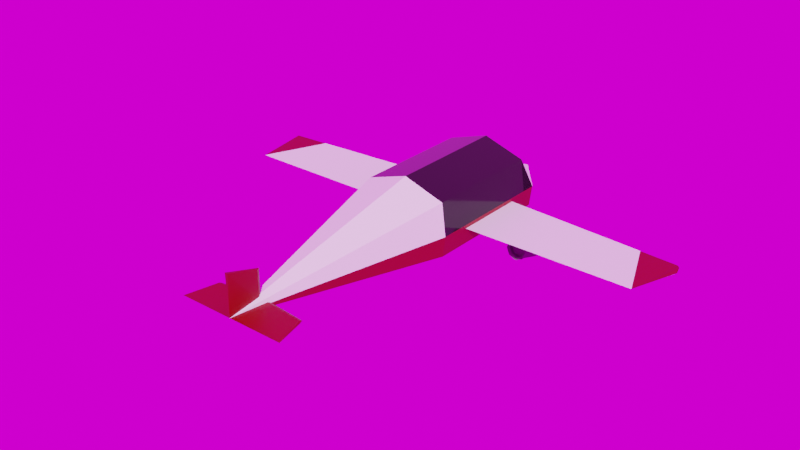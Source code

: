 # Source: PlaneV7Control.blend  (saved by Blender 3.2.14; exported with 4.5.12 LTS)
import bpy
from mathutils import Matrix  # noqa: F401  (used for matrix-valued properties, if any)

bpy.ops.wm.read_factory_settings(use_empty=True)
scene = bpy.context.scene
scene.name = 'Scene'

# ---- images (referenced by path relative to the original .blend; pixels are not part of the script)
import os
ASSET_DIR = os.environ.get("B2B_ASSET_DIR", "")  # directory of the original .blend (textures are referenced by path, not embedded)
HERE = os.path.dirname(os.path.abspath(__file__))  # packed textures are extracted next to this script under _unpacked/

def load_image(name, relpath, width, height, colorspace="sRGB"):
    """Load a texture the original file referenced (path relative to the .blend, or extracted next to this script)."""
    p = next((c for c in (os.path.join(HERE, relpath), os.path.join(ASSET_DIR, relpath)) if relpath and os.path.exists(c)), "")
    if p:
        img = bpy.data.images.load(p, check_existing=True)
        img.name = name
    else:  # same state as the original file: an image datablock whose file is absent (Cycles renders it pink)
        img = bpy.data.images.new(name, width, height)
        img.source = "FILE"
        img.filepath = "//" + (relpath or name)
    img.colorspace_settings.name = colorspace
    return img
img_skybackground_jpg = load_image('SkyBackground.jpg', 'SkyBackground.jpg', 1024, 1024, 'sRGB')

# ---- materials (node trees are filled in below, after node groups)
mat_body = bpy.data.materials.new('Body')
mat_body.use_transparent_shadow = False
mat_glass = bpy.data.materials.new('Glass')
mat_glass.use_transparent_shadow = False
mat_accent = bpy.data.materials.new('Accent')
mat_accent.use_transparent_shadow = False
mat_metal = bpy.data.materials.new('Metal')
mat_metal.use_transparent_shadow = False
mat_metal_001 = bpy.data.materials.new('Metal.001')
mat_metal_001.use_transparent_shadow = False
mat_glass_001 = bpy.data.materials.new('Glass.001')
mat_glass_001.use_transparent_shadow = False

# ---- material node trees
mat_body.use_nodes = True; mat_body.node_tree.nodes.clear()
_N = mat_body.node_tree.nodes; _L = mat_body.node_tree.links
n0 = _N.new('ShaderNodeBsdfPrincipled'); n0.name = 'Principled BSDF'; n0.location = (10, 300)
n0.distribution = 'GGX'
n0.subsurface_method = 'RANDOM_WALK_SKIN'
n0.inputs[0].default_value = (1.0, 1.0, 1.0, 1.0)
n0.inputs[3].default_value = 1.45
n0.inputs[27].default_value = (0.0, 0.0, 0.0, 1.0)
n0.inputs[28].default_value = 1.0
n1 = _N.new('ShaderNodeOutputMaterial'); n1.name = 'Material Output'; n1.location = (300, 300)
_L.new(n0.outputs[0], n1.inputs[0])
n1.is_active_output = True
mat_glass.use_nodes = True; mat_glass.node_tree.nodes.clear()
_N = mat_glass.node_tree.nodes; _L = mat_glass.node_tree.links
n0 = _N.new('ShaderNodeBsdfPrincipled'); n0.name = 'Principled BSDF'; n0.location = (10, 300)
n0.distribution = 'GGX'
n0.subsurface_method = 'RANDOM_WALK_SKIN'
n0.inputs[0].default_value = (0.02038, 0.02038, 0.02038, 1.0)
n0.inputs[1].default_value = 0.7244
n0.inputs[2].default_value = 0.1
n0.inputs[3].default_value = 1.45
n0.inputs[19].default_value = 0.1004
n0.inputs[24].default_value = 0.04567
n0.inputs[27].default_value = (0.0, 0.0, 0.0, 1.0)
n0.inputs[28].default_value = 1.0
n1 = _N.new('ShaderNodeOutputMaterial'); n1.name = 'Material Output'; n1.location = (300, 300)
_L.new(n0.outputs[0], n1.inputs[0])
n1.is_active_output = True
mat_accent.use_nodes = True; mat_accent.node_tree.nodes.clear()
_N = mat_accent.node_tree.nodes; _L = mat_accent.node_tree.links
n0 = _N.new('ShaderNodeBsdfPrincipled'); n0.name = 'Principled BSDF'; n0.location = (10, 300)
n0.distribution = 'GGX'
n0.subsurface_method = 'RANDOM_WALK_SKIN'
n0.inputs[0].default_value = (0.2668, 0.0, 0.0, 1.0)
n0.inputs[3].default_value = 1.45
n0.inputs[27].default_value = (0.0, 0.0, 0.0, 1.0)
n0.inputs[28].default_value = 1.0
n1 = _N.new('ShaderNodeOutputMaterial'); n1.name = 'Material Output'; n1.location = (300, 300)
_L.new(n0.outputs[0], n1.inputs[0])
n1.is_active_output = True
mat_metal.use_nodes = True; mat_metal.node_tree.nodes.clear()
_N = mat_metal.node_tree.nodes; _L = mat_metal.node_tree.links
n0 = _N.new('ShaderNodeBsdfPrincipled'); n0.name = 'Principled BSDF'; n0.location = (10, 300)
n0.distribution = 'GGX'
n0.subsurface_method = 'RANDOM_WALK_SKIN'
n0.inputs[0].default_value = (0.1734, 0.1734, 0.1734, 1.0)
n0.inputs[1].default_value = 0.4844
n0.inputs[2].default_value = 0.8516
n0.inputs[3].default_value = 1.45
n0.inputs[27].default_value = (0.0, 0.0, 0.0, 1.0)
n0.inputs[28].default_value = 1.0
n1 = _N.new('ShaderNodeOutputMaterial'); n1.name = 'Material Output'; n1.location = (300, 300)
_L.new(n0.outputs[0], n1.inputs[0])
n1.is_active_output = True
mat_metal_001.use_nodes = True; mat_metal_001.node_tree.nodes.clear()
_N = mat_metal_001.node_tree.nodes; _L = mat_metal_001.node_tree.links
n0 = _N.new('ShaderNodeBsdfPrincipled'); n0.name = 'Principled BSDF'; n0.location = (10, 300)
n0.distribution = 'GGX'
n0.subsurface_method = 'RANDOM_WALK_SKIN'
n0.inputs[0].default_value = (0.1734, 0.1734, 0.1734, 1.0)
n0.inputs[1].default_value = 0.4844
n0.inputs[2].default_value = 0.8516
n0.inputs[3].default_value = 1.45
n0.inputs[27].default_value = (0.0, 0.0, 0.0, 1.0)
n0.inputs[28].default_value = 1.0
n1 = _N.new('ShaderNodeOutputMaterial'); n1.name = 'Material Output'; n1.location = (300, 300)
_L.new(n0.outputs[0], n1.inputs[0])
n1.is_active_output = True
mat_glass_001.use_nodes = True; mat_glass_001.node_tree.nodes.clear()
_N = mat_glass_001.node_tree.nodes; _L = mat_glass_001.node_tree.links
n0 = _N.new('ShaderNodeBsdfPrincipled'); n0.name = 'Principled BSDF'; n0.location = (10, 300)
n0.distribution = 'GGX'
n0.subsurface_method = 'RANDOM_WALK_SKIN'
n0.inputs[0].default_value = (0.02038, 0.02038, 0.02038, 1.0)
n0.inputs[1].default_value = 0.7244
n0.inputs[2].default_value = 0.1
n0.inputs[3].default_value = 1.45
n0.inputs[19].default_value = 0.1004
n0.inputs[24].default_value = 0.04567
n0.inputs[27].default_value = (0.0, 0.0, 0.0, 1.0)
n0.inputs[28].default_value = 1.0
n1 = _N.new('ShaderNodeOutputMaterial'); n1.name = 'Material Output'; n1.location = (300, 300)
_L.new(n0.outputs[0], n1.inputs[0])
n1.is_active_output = True

# ---- world
world_world = bpy.data.worlds.new('World'); scene.world = world_world
world_world.use_nodes = True; world_world.node_tree.nodes.clear()
_N = world_world.node_tree.nodes; _L = world_world.node_tree.links
n0 = _N.new('ShaderNodeOutputWorld'); n0.name = 'World Output'; n0.location = (300, 300)
n1 = _N.new('ShaderNodeBackground'); n1.name = 'Background'; n1.location = (10, 300)
n2 = _N.new('ShaderNodeTexEnvironment'); n2.name = 'Environment Texture'; n2.location = (-280, 280)
n2.image = img_skybackground_jpg
_L.new(n1.outputs[0], n0.inputs[0])
_L.new(n2.outputs[0], n1.inputs[0])
n0.is_active_output = True
world_world.color = (0.05088, 0.05088, 0.05088)
world_world.use_sun_shadow = False
world_world.sun_shadow_jitter_overblur = 0.0

# ---- meshes
me_cone_001 = bpy.data.meshes.new('Cone.001')
me_cone_001.from_pydata([(-2.825e-08, 1.622, 0.7879), (1.361, 1.183, 0.7879), (1.5, 0.1225, 0.7879), (1.414, -0.5571, 0.7879), (-1.594e-07, -1.378, 0.7879), (-1.414, -0.5571, 0.7879), (-1.5, 0.1225, 0.7879), (-1.361, 1.183, 0.7879), (-2.825e-08, 0.1225, 7.788), (-2.825e-08, 0.6225, -3.712), (1.5, 0.1225, -3.712), (1.414, -0.5571, -3.712), (-1.594e-07, -1.378, -3.712), (-1.414, -0.5571, -3.712), (-1.5, 0.1225, -3.712), (-5.806e-08, -0.2525, -5.712), (-7.008, -0.002542, -0.222), (-7.362, -0.2501, -2.202), (-7.362, -0.004992, -2.202), (7.008, -0.002542, -0.222), (7.362, -0.2501, -2.202), (7.362, -0.004992, -2.202), (-2.825e-08, -0.2501, -2.715), (-2.825e-08, -0.004992, -2.715), (-2.825e-08, 0.1225, -2.815), (-3.943e-08, 0.1225, 7.788), (-0.05, 0.1225, 6.788), (-1.708e-08, 0.1225, 7.788), (0.05, 0.1225, 6.788), (-2.825e-08, 0.1225, 6.689), (-1.79, 0.1725, 7.788), (-1.79, 0.1725, 7.788), (1.79, 0.1725, 7.788), (1.79, 0.1725, 7.788), (-1.5, 0.1225, 6.688), (1.5, 0.1225, 6.688), (-1.227, -0.2501, -2.63), (-6.135, -0.2501, -2.288), (1.227, -0.004992, -2.63), (6.135, -0.004992, -2.288), (-4.672, -9.109e-05, -0.222), (-2.336, -9.109e-05, -0.222), (3.659e-07, -9.109e-05, -0.222), (2.336, -9.109e-05, -0.222), (4.672, -9.109e-05, -0.222), (4.672, -0.004992, -0.222), (2.336, -0.004992, -0.222), (-1.109e-07, -0.004992, -0.222), (-2.336, -0.004992, -0.222), (-4.672, -0.004992, -0.222), (1.227, -0.1275, -2.73), (6.135, -0.1275, -2.388), (6.135, -0.2501, -2.288), (1.227, -0.2501, -2.63), (-6.135, -0.004992, -2.288), (-1.227, -0.004992, -2.63), (-6.135, -0.1275, -2.388), (-1.227, -0.1275, -2.73), (-2.825e-08, 0.6361, -3.712), (1.5, 0.1361, -3.712), (-1.5, 0.1361, -3.712), (-5.806e-08, -0.2389, -5.712)], [], [(0, 8, 1), (1, 8, 2), (3, 8, 4), (4, 8, 5), (6, 8, 7), (7, 8, 0), (5, 13, 12, 4), (9, 15, 10), (11, 12, 15), (12, 13, 15), (40, 49, 16), (17, 37, 36, 22, 53, 52, 20, 19, 44, 43, 42, 41, 40, 16), (21, 39, 38, 23, 55, 54, 18, 16, 49, 48, 47, 46, 45, 19), (36, 57, 24, 22), (57, 55, 23, 24), (26, 29, 28, 27, 25), (32, 33, 31, 30), (32, 35, 33), (30, 31, 34), (54, 55, 57, 56), (56, 57, 36, 37), (22, 24, 50, 53), (50, 51, 52, 53), (19, 45, 44), (44, 45, 46, 43), (43, 46, 47, 42), (42, 47, 48, 41), (41, 48, 49, 40), (24, 23, 38, 50), (38, 39, 51, 50), (4, 12, 11, 3), (14, 15, 9), (58, 59, 61), (60, 58, 61), (14, 9, 58, 60), (10, 15, 61, 59), (15, 14, 60, 61), (9, 10, 59, 58)])
_uv = me_cone_001.uv_layers.new(name='UVMap')
_uv.uv.foreach_set('vector', [0.25, 0.49, 0.25, 0.25, 0.4197, 0.4197, 0.4197, 0.4197, 0.25, 0.25, 0.49, 0.25, 0.4197, 0.08029, 0.25, 0.25, 0.25, 0.01, 0.25, 0.01, 0.25, 0.25, 0.08029, 0.08029, 0.01, 0.25, 0.25, 0.25, 0.08029, 0.4197, 0.08029, 0.4197, 0.25, 0.25, 0.25, 0.49, 0.08029, 0.08029, 0.08029, 0.08029, 0.25, 0.01, 0.25, 0.01, 0.25, 0.49, 0.25, 0.49, 0.49, 0.25, 0.4197, 0.08029, 0.25, 0.01, 0.4197, 0.08029, 0.25, 0.01, 0.08029, 0.08029, 0.25, 0.01, 0.375, 0.9583, 0.625, 0.9583, 0.375, 1.0, 0.125, 0.5, 0.1458, 0.5, 0.2292, 0.5, 0.25, 0.5, 0.2708, 0.5, 0.3542, 0.5, 0.375, 0.5, 0.375, 0.75, 0.3333, 0.75, 0.2917, 0.75, 0.25, 0.75, 0.2083, 0.75, 0.1667, 0.75, 0.125, 0.75, 0.625, 0.5, 0.6458, 0.5, 0.7292, 0.5, 0.75, 0.5, 0.7708, 0.5, 0.8542, 0.5, 0.875, 0.5, 0.875, 0.75, 0.8333, 0.75, 0.7917, 0.75, 0.75, 0.75, 0.7083, 0.75, 0.6667, 0.75, 0.625, 0.75, 0.375, 0.3542, 0.5, 0.3542, 0.5, 0.375, 0.375, 0.375, 0.5, 0.3542, 0.625, 0.3542, 0.625, 0.375, 0.5, 0.375, 0.125, 0.5, 0.25, 0.5, 0.375, 0.5, 0.375, 0.75, 0.125, 0.75, 0.375, 0.75, 0.625, 0.75, 0.625, 1.0, 0.375, 1.0, 0.375, 0.75, 0.5, 0.5, 0.625, 0.75, 0.375, 0.0, 0.625, 0.0, 0.5, 0.25, 0.625, 0.2708, 0.625, 0.3542, 0.5, 0.3542, 0.5, 0.2708, 0.5, 0.2708, 0.5, 0.3542, 0.375, 0.3542, 0.375, 0.2708, 0.375, 0.375, 0.5, 0.375, 0.5, 0.3958, 0.375, 0.3958, 0.5, 0.3958, 0.5, 0.4792, 0.375, 0.4792, 0.375, 0.3958, 0.625, 0.75, 0.625, 0.7917, 0.375, 0.7917, 0.375, 0.7917, 0.625, 0.7917, 0.625, 0.8333, 0.375, 0.8333, 0.375, 0.8333, 0.625, 0.8333, 0.625, 0.875, 0.375, 0.875, 0.375, 0.875, 0.625, 0.875, 0.625, 0.9167, 0.375, 0.9167, 0.375, 0.9167, 0.625, 0.9167, 0.625, 0.9583, 0.375, 0.9583, 0.5, 0.375, 0.625, 0.375, 0.625, 0.3958, 0.5, 0.3958, 0.625, 0.3958, 0.625, 0.4792, 0.5, 0.4792, 0.5, 0.3958, 0.25, 0.01, 0.25, 0.01, 0.4197, 0.08029, 0.4197, 0.08029, 0.01, 0.25, 0.01, 0.25, 0.25, 0.49, 0.25, 0.49, 0.49, 0.25, 0.25, 0.49, 0.01, 0.25, 0.25, 0.49, 0.01, 0.25, 0.01, 0.25, 0.25, 0.49, 0.25, 0.49, 0.01, 0.25, 0.49, 0.25, 0.25, 0.49, 0.25, 0.49, 0.49, 0.25, 0.01, 0.25, 0.01, 0.25, 0.01, 0.25, 0.01, 0.25, 0.25, 0.49, 0.49, 0.25, 0.49, 0.25, 0.25, 0.49])
me_cone_001.materials.append(mat_body)
me_cone_001.use_mirror_x = True
me_cone_001.update()
me_cone_002 = bpy.data.meshes.new('Cone.002')
me_cone_002.from_pydata([(-0.000384, 1.456, 0.9205), (1.36, 1.017, 0.9205), (1.5, -0.04384, 0.9205), (-1.5, -0.04384, 0.9205), (-1.361, 1.017, 0.9205), (-0.000384, 1.456, -3.079), (1.36, 1.017, -3.079), (1.5, -0.04384, -3.079), (-1.5, -0.04384, -3.079), (-1.361, 1.017, -3.079), (-0.000384, 0.4562, -3.579), (1.36, 0.01682, -3.579), (1.5, -0.04384, -3.579), (-1.5, -0.04384, -3.579), (-1.361, 0.01682, -3.579)], [], [(6, 7, 12, 11), (1, 2, 7, 6), (4, 0, 5, 9), (3, 4, 9, 8), (0, 1, 6, 5), (8, 9, 14, 13), (5, 6, 11, 10), (9, 5, 10, 14), (11, 6, 12), (12, 6, 7), (14, 9, 13), (8, 13, 9)])
_uv = me_cone_002.uv_layers.new(name='UVMap')
_uv.uv.foreach_set('vector', [0.4197, 0.4197, 0.49, 0.25, 0.49, 0.25, 0.4197, 0.4197, 0.4197, 0.4197, 0.49, 0.25, 0.49, 0.25, 0.4197, 0.4197, 0.08029, 0.4197, 0.25, 0.49, 0.25, 0.49, 0.08029, 0.4197, 0.01, 0.25, 0.08029, 0.4197, 0.08029, 0.4197, 0.01, 0.25, 0.25, 0.49, 0.4197, 0.4197, 0.4197, 0.4197, 0.25, 0.49, 0.01, 0.25, 0.08029, 0.4197, 0.08029, 0.4197, 0.01, 0.25, 0.25, 0.49, 0.4197, 0.4197, 0.4197, 0.4197, 0.25, 0.49, 0.08029, 0.4197, 0.25, 0.49, 0.25, 0.49, 0.08029, 0.4197, 0.4197, 0.4197, 0.4197, 0.4197, 0.49, 0.25, 0.0, 0.0, 0.0, 0.0, 0.0, 0.0, 0.08029, 0.4197, 0.08029, 0.4197, 0.01, 0.25, 0.0, 0.0, 0.0, 0.0, 0.0, 0.0])
me_cone_002.materials.append(mat_glass)
me_cone_002.use_mirror_x = True
me_cone_002.update()
me_cone_003 = bpy.data.meshes.new('Cone.003')
me_cone_003.from_pydata([(1.5, -0.04384, 0.9205), (1.414, -0.7235, 0.9205), (-1.415, -0.7235, 0.9205), (-1.5, -0.04384, 0.9205), (-0.000384, -0.04384, 7.921), (1.5, -0.04384, -3.579), (1.414, -0.7235, -3.579), (-1.415, -0.7235, -3.579), (-1.5, -0.04384, -3.579), (-0.000384, -0.4188, -5.579), (-7.009, -0.1688, -0.08936), (-7.362, -0.4164, -2.07), (-7.362, -0.1713, -2.07), (7.008, -0.1688, -0.08936), (7.362, -0.4164, -2.07), (7.362, -0.1713, -2.07), (-7.362, -0.2938, -2.17), (7.362, -0.2938, -2.17), (-0.000384, -0.04384, 7.921), (-0.05038, 1.275, 7.921), (-0.05038, -0.04384, 6.921), (-0.05038, 0.9562, 6.921), (-0.000384, -0.04384, 7.921), (0.04962, 1.275, 7.921), (0.04962, -0.04384, 6.921), (0.04962, 0.9562, 6.921), (-0.000384, -0.04384, 6.822), (-0.000384, 0.9562, 6.822), (-1.79, -0.04384, 7.921), (-1.5, 0.006156, 6.921), (-1.5, -0.09384, 6.921), (1.789, -0.04384, 7.921), (1.5, 0.006156, 6.921), (1.5, -0.09384, 6.921), (-1.5, -0.04384, 6.821), (1.5, -0.04384, 6.821), (-0.000384, 0.006156, 6.784), (-0.000384, -0.09384, 6.784), (-0.000384, -0.04384, 6.684), (-6.135, -0.4164, -2.155), (6.135, -0.1713, -2.155), (6.135, -0.2938, -2.255), (6.135, -0.4164, -2.155), (-6.135, -0.1713, -2.155), (-6.135, -0.2938, -2.255), (0.04962, -0.04384, 6.921), (0.04962, 0.9562, 6.921), (-0.000384, -0.04384, 6.822), (-0.000384, 0.9562, 6.822)], [], [(0, 4, 1), (2, 4, 3), (1, 6, 5, 0), (7, 8, 9), (5, 6, 9), (11, 10, 16), (41, 40, 15, 17), (17, 15, 13), (14, 17, 13), (43, 10, 12), (42, 41, 17, 14), (10, 12, 16), (11, 10, 39), (18, 19, 21, 20), (24, 25, 23, 22), (22, 23, 19, 18), (25, 27, 21, 19, 23), (20, 21, 27, 26), (29, 28, 34), (38, 37, 33, 35), (35, 33, 31), (29, 36, 32, 31, 28), (33, 37, 30, 28, 31), (32, 35, 31), (36, 38, 35, 32), (28, 30, 34), (29, 34, 38, 36), (34, 30, 37, 38), (16, 12, 43, 44), (11, 16, 44, 39), (15, 13, 40), (14, 13, 42), (3, 8, 7, 2), (47, 48, 46, 45)])
me_cone_003.polygons.foreach_set('material_index', [0, 0, 0, 0, 0, 0, 0, 0, 0, 0, 0, 0, 0, 0, 0, 0, 0, 0, 0, 0, 0, 0, 0, 0, 0, 0, 0, 0, 0, 0, 0, 0, 0, 1])
_uv = me_cone_003.uv_layers.new(name='UVMap')
_uv.uv.foreach_set('vector', [0.49, 0.25, 0.25, 0.25, 0.4197, 0.08029, 0.08029, 0.08029, 0.25, 0.25, 0.01, 0.25, 0.4197, 0.08029, 0.4197, 0.08029, 0.49, 0.25, 0.49, 0.25, 0.08029, 0.08029, 0.01, 0.25, 0.08029, 0.08029, 0.49, 0.25, 0.4197, 0.08029, 0.49, 0.25, 0.375, 0.25, 0.375, 0.0, 0.5, 0.25, 0.5, 0.4792, 0.625, 0.4792, 0.625, 0.5, 0.5, 0.5, 0.5, 0.5, 0.625, 0.5, 0.625, 0.75, 0.375, 0.5, 0.5, 0.5, 0.375, 0.75, 0.0, 0.0, 0.0, 0.0, 0.0, 0.0, 0.375, 0.4792, 0.5, 0.4792, 0.5, 0.5, 0.375, 0.5, 0.625, 0.0, 0.625, 0.25, 0.5, 0.25, 0.375, 0.25, 0.375, 0.0, 0.375, 0.2708, 0.375, 0.0, 0.625, 0.0, 0.625, 0.25, 0.375, 0.25, 0.375, 0.5, 0.625, 0.5, 0.625, 0.75, 0.375, 0.75, 0.375, 0.75, 0.625, 0.75, 0.625, 1.0, 0.375, 1.0, 0.625, 0.5, 0.75, 0.5, 0.875, 0.5, 0.875, 0.75, 0.625, 0.75, 0.375, 0.25, 0.625, 0.25, 0.625, 0.375, 0.375, 0.375, 0.375, 0.25, 0.375, 0.0, 0.5, 0.25, 0.5, 0.375, 0.625, 0.375, 0.625, 0.5, 0.5, 0.5, 0.5, 0.5, 0.625, 0.5, 0.625, 0.75, 0.125, 0.5, 0.25, 0.5, 0.375, 0.5, 0.375, 0.75, 0.125, 0.75, 0.625, 0.5, 0.75, 0.5, 0.875, 0.5, 0.875, 0.75, 0.625, 0.75, 0.375, 0.5, 0.5, 0.5, 0.375, 0.75, 0.375, 0.375, 0.5, 0.375, 0.5, 0.5, 0.375, 0.5, 0.625, 0.0, 0.625, 0.25, 0.5, 0.25, 0.375, 0.25, 0.5, 0.25, 0.5, 0.375, 0.375, 0.375, 0.5, 0.25, 0.625, 0.25, 0.625, 0.375, 0.5, 0.375, 0.5, 0.25, 0.625, 0.25, 0.625, 0.2708, 0.5, 0.2708, 0.375, 0.25, 0.5, 0.25, 0.5, 0.2708, 0.375, 0.2708, 0.625, 0.5, 0.625, 0.75, 0.625, 0.4792, 0.375, 0.5, 0.375, 0.75, 0.375, 0.4792, 0.01, 0.25, 0.01, 0.25, 0.08029, 0.08029, 0.08029, 0.08029, 0.375, 0.375, 0.625, 0.375, 0.625, 0.5, 0.375, 0.5])
me_cone_003.materials.append(mat_accent)
me_cone_003.materials.append(mat_accent)
me_cone_003.use_mirror_x = True
me_cone_003.update()
me_torus = bpy.data.meshes.new('Torus')
me_torus.from_pydata([(0.6, 0.0, 0.0), (0.5, 0.0, 0.1), (0.4, 0.0, 1.225e-17), (0.5, 0.0, -0.1), (0.4243, 0.4243, 0.0), (0.3536, 0.3536, 0.1), (0.2828, 0.2828, 1.225e-17), (0.3536, 0.3536, -0.1), (4.53e-08, 0.6, 0.0), (3.775e-08, 0.5, 0.1), (3.02e-08, 0.4, 1.225e-17), (3.775e-08, 0.5, -0.1), (-0.4243, 0.4243, 0.0), (-0.3536, 0.3536, 0.1), (-0.2828, 0.2828, 1.225e-17), (-0.3536, 0.3536, -0.1), (-0.6, 5.245e-08, 0.0), (-0.5, 4.371e-08, 0.1), (-0.4, 3.497e-08, 1.225e-17), (-0.5, 4.371e-08, -0.1), (-0.4243, -0.4243, 0.0), (-0.3536, -0.3536, 0.1), (-0.2828, -0.2828, 1.225e-17), (-0.3536, -0.3536, -0.1), (4.53e-08, -0.6, 0.0), (3.775e-08, -0.5, 0.1), (3.02e-08, -0.4, 1.225e-17), (3.775e-08, -0.5, -0.1), (0.4243, -0.4243, 0.0), (0.3536, -0.3536, 0.1), (0.2828, -0.2828, 1.225e-17), (0.3536, -0.3536, -0.1), (0.468, 1.037e-07, 0.7265), (0.3744, 1.037e-07, 0.6329), (0.3309, 0.3309, 0.7265), (0.2647, 0.2647, 0.6329), (2.006e-08, 0.468, 0.7265), (1.3e-08, 0.3744, 0.6329), (-0.3309, 0.3309, 0.7265), (-0.2647, 0.2647, 0.6329), (-0.468, 1.446e-07, 0.7265), (-0.3744, 1.364e-07, 0.6329), (-0.3309, -0.3309, 0.7265), (-0.2647, -0.2647, 0.6329), (2.006e-08, -0.468, 0.7265), (1.3e-08, -0.3744, 0.6329), (0.3309, -0.3309, 0.7265), (0.2647, -0.2647, 0.6329), (0.3329, 1.441e-07, 1.193), (0.2663, 1.441e-07, 1.126), (0.2354, 0.2354, 1.193), (0.1883, 0.1883, 1.126), (3.675e-08, 0.3329, 1.193), (3.173e-08, 0.2663, 1.126), (-0.2354, 0.2354, 1.193), (-0.1883, 0.1883, 1.126), (-0.3329, 1.732e-07, 1.193), (-0.2663, 1.674e-07, 1.126), (-0.2354, -0.2354, 1.193), (-0.1883, -0.1883, 1.126), (3.675e-08, -0.3329, 1.193), (3.173e-08, -0.2663, 1.126), (0.2354, -0.2354, 1.193), (0.1883, -0.1883, 1.126), (0.3329, 1.441e-07, 1.295), (0.2663, 1.441e-07, 1.229), (0.2354, 0.2354, 1.295), (0.1883, 0.1883, 1.229), (4.799e-08, 0.3329, 1.295), (4.297e-08, 0.2663, 1.229), (-0.2354, 0.2354, 1.295), (-0.1883, 0.1883, 1.229), (-0.3329, 1.732e-07, 1.295), (-0.2663, 1.674e-07, 1.229), (-0.2354, -0.2354, 1.295), (-0.1883, -0.1883, 1.229), (4.799e-08, -0.3329, 1.295), (4.297e-08, -0.2663, 1.229), (0.2354, -0.2354, 1.295), (0.1883, -0.1883, 1.229), (0.0, -0.1, 0.004501), (0.07071, -0.07071, 0.004501), (0.1, 8.82e-09, 0.004501), (0.07071, 0.07071, 0.004501), (-8.742e-09, 0.1, 0.004501), (-0.07071, 0.07071, 0.004501), (-0.1, 3.256e-09, 0.004501), (-0.07071, -0.07071, 0.004501), (0.0, -3.068e-08, -0.1655), (0.4, 2.96e-08, 1.225e-17), (0.2828, 0.2828, 1.225e-17), (3.02e-08, 0.4, 1.225e-17), (-0.2828, 0.2828, 1.225e-17), (-0.4, 6.457e-08, 1.225e-17), (-0.2828, -0.2828, 1.225e-17), (3.02e-08, -0.4, 1.225e-17), (0.2828, -0.2828, 1.225e-17)], [], [(0, 4, 5, 1), (1, 5, 34, 32), (2, 6, 7, 3), (3, 7, 4, 0), (4, 8, 9, 5), (29, 1, 32, 46), (6, 10, 11, 7), (7, 11, 8, 4), (8, 12, 13, 9), (18, 14, 39, 41), (10, 14, 15, 11), (11, 15, 12, 8), (12, 16, 17, 13), (14, 10, 37, 39), (14, 18, 19, 15), (15, 19, 16, 12), (16, 20, 21, 17), (13, 17, 40, 38), (18, 22, 23, 19), (19, 23, 20, 16), (20, 24, 25, 21), (30, 26, 45, 47), (22, 26, 27, 23), (23, 27, 24, 20), (24, 28, 29, 25), (10, 6, 35, 37), (26, 30, 31, 27), (27, 31, 28, 24), (28, 0, 1, 29), (9, 13, 38, 36), (30, 2, 3, 31), (31, 3, 0, 28), (35, 33, 49, 51), (39, 37, 53, 55), (42, 44, 60, 58), (36, 38, 54, 52), (43, 41, 57, 59), (32, 34, 50, 48), (47, 45, 61, 63), (40, 42, 58, 56), (2, 30, 47, 33), (21, 25, 44, 42), (17, 21, 42, 40), (5, 9, 36, 34), (6, 2, 33, 35), (22, 18, 41, 43), (25, 29, 46, 44), (26, 22, 43, 45), (59, 57, 73, 75), (48, 50, 66, 64), (63, 61, 77, 79), (56, 58, 74, 72), (53, 51, 67, 69), (57, 55, 71, 73), (60, 62, 78, 76), (54, 56, 72, 70), (46, 32, 48, 62), (45, 43, 59, 61), (33, 47, 63, 49), (34, 36, 52, 50), (38, 40, 56, 54), (44, 46, 62, 60), (41, 39, 55, 57), (37, 35, 51, 53), (64, 66, 67, 65), (66, 68, 69, 67), (68, 70, 71, 69), (70, 72, 73, 71), (72, 74, 75, 73), (74, 76, 77, 75), (76, 78, 79, 77), (78, 64, 65, 79), (52, 54, 70, 68), (58, 60, 76, 74), (55, 53, 69, 71), (51, 49, 65, 67), (62, 48, 64, 78), (61, 59, 75, 77), (49, 63, 79, 65), (50, 52, 68, 66), (80, 88, 81), (81, 88, 82), (82, 88, 83), (83, 88, 84), (84, 88, 85), (63, 49, 51, 53, 55, 57, 59, 61), (85, 88, 86), (80, 81, 82, 83, 84, 85, 86, 87), (86, 88, 87), (87, 88, 80), (96, 89, 90, 91, 92, 93, 94, 95)])
me_torus.polygons.foreach_set('material_index', [0, 0, 0, 0, 0, 0, 0, 0, 0, 0, 0, 0, 0, 0, 0, 0, 0, 0, 0, 0, 0, 0, 0, 0, 0, 0, 0, 0, 0, 0, 0, 0, 0, 0, 0, 0, 0, 0, 0, 0, 0, 0, 0, 0, 0, 0, 0, 0, 0, 0, 0, 0, 0, 0, 0, 0, 0, 0, 0, 0, 0, 0, 0, 0, 0, 0, 0, 0, 0, 0, 0, 0, 0, 0, 0, 0, 0, 0, 0, 0, 0, 0, 0, 0, 0, 0, 0, 0, 0, 0, 1])
_uv = me_torus.uv_layers.new(name='UVMap')
_uv.uv.foreach_set('vector', [0.5, 0.5, 0.625, 0.5, 0.625, 0.75, 0.5, 0.75, 0.5, 0.75, 0.625, 0.75, 0.625, 0.75, 0.5, 0.75, 0.5, 0.0, 0.625, 0.0, 0.625, 0.25, 0.5, 0.25, 0.5, 0.25, 0.625, 0.25, 0.625, 0.5, 0.5, 0.5, 0.625, 0.5, 0.75, 0.5, 0.75, 0.75, 0.625, 0.75, 0.375, 0.75, 0.5, 0.75, 0.5, 0.75, 0.375, 0.75, 0.625, 0.0, 0.75, 0.0, 0.75, 0.25, 0.625, 0.25, 0.625, 0.25, 0.75, 0.25, 0.75, 0.5, 0.625, 0.5, 0.75, 0.5, 0.875, 0.5, 0.875, 0.75, 0.75, 0.75, 1.0, 0.0, 0.875, 0.0, 0.875, 0.0, 1.0, 0.0, 0.75, 0.0, 0.875, 0.0, 0.875, 0.25, 0.75, 0.25, 0.75, 0.25, 0.875, 0.25, 0.875, 0.5, 0.75, 0.5, 0.875, 0.5, 1.0, 0.5, 1.0, 0.75, 0.875, 0.75, 0.875, 0.0, 0.75, 0.0, 0.75, 0.0, 0.875, 0.0, 0.875, 0.0, 1.0, 0.0, 1.0, 0.25, 0.875, 0.25, 0.875, 0.25, 1.0, 0.25, 1.0, 0.5, 0.875, 0.5, 0.0, 0.5, 0.125, 0.5, 0.125, 0.75, 0.0, 0.75, 0.875, 0.75, 1.0, 0.75, 1.0, 0.75, 0.875, 0.75, 0.0, 0.0, 0.125, 0.0, 0.125, 0.25, 0.0, 0.25, 0.0, 0.25, 0.125, 0.25, 0.125, 0.5, 0.0, 0.5, 0.125, 0.5, 0.25, 0.5, 0.25, 0.75, 0.125, 0.75, 0.375, 0.0, 0.25, 0.0, 0.25, 0.0, 0.375, 0.0, 0.125, 0.0, 0.25, 0.0, 0.25, 0.25, 0.125, 0.25, 0.125, 0.25, 0.25, 0.25, 0.25, 0.5, 0.125, 0.5, 0.25, 0.5, 0.375, 0.5, 0.375, 0.75, 0.25, 0.75, 0.75, 0.0, 0.625, 0.0, 0.625, 0.0, 0.75, 0.0, 0.25, 0.0, 0.375, 0.0, 0.375, 0.25, 0.25, 0.25, 0.25, 0.25, 0.375, 0.25, 0.375, 0.5, 0.25, 0.5, 0.375, 0.5, 0.5, 0.5, 0.5, 0.75, 0.375, 0.75, 0.75, 0.75, 0.875, 0.75, 0.875, 0.75, 0.75, 0.75, 0.375, 0.0, 0.5, 0.0, 0.5, 0.25, 0.375, 0.25, 0.375, 0.25, 0.5, 0.25, 0.5, 0.5, 0.375, 0.5, 0.625, 0.0, 0.5, 0.0, 0.5, 0.0, 0.625, 0.0, 0.875, 0.0, 0.75, 0.0, 0.75, 0.0, 0.875, 0.0, 0.125, 0.75, 0.25, 0.75, 0.25, 0.75, 0.125, 0.75, 0.75, 0.75, 0.875, 0.75, 0.875, 0.75, 0.75, 0.75, 0.125, 0.0, 0.0, 0.0, 0.0, 0.0, 0.125, 0.0, 0.5, 0.75, 0.625, 0.75, 0.625, 0.75, 0.5, 0.75, 0.375, 0.0, 0.25, 0.0, 0.25, 0.0, 0.375, 0.0, 0.0, 0.75, 0.125, 0.75, 0.125, 0.75, 0.0, 0.75, 0.5, 0.0, 0.375, 0.0, 0.375, 0.0, 0.5, 0.0, 0.125, 0.75, 0.25, 0.75, 0.25, 0.75, 0.125, 0.75, 0.0, 0.75, 0.125, 0.75, 0.125, 0.75, 0.0, 0.75, 0.625, 0.75, 0.75, 0.75, 0.75, 0.75, 0.625, 0.75, 0.625, 0.0, 0.5, 0.0, 0.5, 0.0, 0.625, 0.0, 0.125, 0.0, 0.0, 0.0, 0.0, 0.0, 0.125, 0.0, 0.25, 0.75, 0.375, 0.75, 0.375, 0.75, 0.25, 0.75, 0.25, 0.0, 0.125, 0.0, 0.125, 0.0, 0.25, 0.0, 0.125, 0.0, 0.0, 0.0, 0.0, 0.0, 0.125, 0.0, 0.5, 0.75, 0.625, 0.75, 0.625, 0.75, 0.5, 0.75, 0.375, 0.0, 0.25, 0.0, 0.25, 0.0, 0.375, 0.0, 0.0, 0.75, 0.125, 0.75, 0.125, 0.75, 0.0, 0.75, 0.75, 0.0, 0.625, 0.0, 0.625, 0.0, 0.75, 0.0, 1.0, 0.0, 0.875, 0.0, 0.875, 0.0, 1.0, 0.0, 0.25, 0.75, 0.375, 0.75, 0.375, 0.75, 0.25, 0.75, 0.875, 0.75, 1.0, 0.75, 1.0, 0.75, 0.875, 0.75, 0.375, 0.75, 0.5, 0.75, 0.5, 0.75, 0.375, 0.75, 0.25, 0.0, 0.125, 0.0, 0.125, 0.0, 0.25, 0.0, 0.5, 0.0, 0.375, 0.0, 0.375, 0.0, 0.5, 0.0, 0.625, 0.75, 0.75, 0.75, 0.75, 0.75, 0.625, 0.75, 0.875, 0.75, 1.0, 0.75, 1.0, 0.75, 0.875, 0.75, 0.25, 0.75, 0.375, 0.75, 0.375, 0.75, 0.25, 0.75, 1.0, 0.0, 0.875, 0.0, 0.875, 0.0, 1.0, 0.0, 0.75, 0.0, 0.625, 0.0, 0.625, 0.0, 0.75, 0.0, 0.5, 0.75, 0.625, 0.75, 0.625, 1.0, 0.5, 1.0, 0.625, 0.75, 0.75, 0.75, 0.75, 1.0, 0.625, 1.0, 0.75, 0.75, 0.875, 0.75, 0.875, 1.0, 0.75, 1.0, 0.875, 0.75, 1.0, 0.75, 1.0, 1.0, 0.875, 1.0, 0.0, 0.75, 0.125, 0.75, 0.125, 1.0, 0.0, 1.0, 0.125, 0.75, 0.25, 0.75, 0.25, 1.0, 0.125, 1.0, 0.25, 0.75, 0.375, 0.75, 0.375, 1.0, 0.25, 1.0, 0.375, 0.75, 0.5, 0.75, 0.5, 1.0, 0.375, 1.0, 0.75, 0.75, 0.875, 0.75, 0.875, 0.75, 0.75, 0.75, 0.125, 0.75, 0.25, 0.75, 0.25, 0.75, 0.125, 0.75, 0.875, 0.0, 0.75, 0.0, 0.75, 0.0, 0.875, 0.0, 0.625, 0.0, 0.5, 0.0, 0.5, 0.0, 0.625, 0.0, 0.375, 0.75, 0.5, 0.75, 0.5, 0.75, 0.375, 0.75, 0.25, 0.0, 0.125, 0.0, 0.125, 0.0, 0.25, 0.0, 0.5, 0.0, 0.375, 0.0, 0.375, 0.0, 0.5, 0.0, 0.625, 0.75, 0.75, 0.75, 0.75, 0.75, 0.625, 0.75, 0.25, 0.49, 0.25, 0.25, 0.4197, 0.4197, 0.4197, 0.4197, 0.25, 0.25, 0.49, 0.25, 0.49, 0.25, 0.25, 0.25, 0.4197, 0.08029, 0.4197, 0.08029, 0.25, 0.25, 0.25, 0.01, 0.25, 0.01, 0.25, 0.25, 0.08029, 0.08029, 0.0, 0.0, 0.0, 0.0, 0.0, 0.0, 0.0, 0.0, 0.0, 0.0, 0.0, 0.0, 0.0, 0.0, 0.0, 0.0, 0.08029, 0.08029, 0.25, 0.25, 0.01, 0.25, 0.75, 0.49, 0.9197, 0.4197, 0.99, 0.25, 0.9197, 0.08029, 0.75, 0.01, 0.5803, 0.08029, 0.51, 0.25, 0.5803, 0.4197, 0.01, 0.25, 0.25, 0.25, 0.08029, 0.4197, 0.08029, 0.4197, 0.25, 0.25, 0.25, 0.49, 0.0, 0.0, 0.0, 0.0, 0.0, 0.0, 0.0, 0.0, 0.0, 0.0, 0.0, 0.0, 0.0, 0.0, 0.0, 0.0])
me_torus.materials.append(mat_metal)
me_torus.materials.append(mat_glass)
me_torus.update()
me_torus_001 = bpy.data.meshes.new('Torus.001')
me_torus_001.from_pydata([(0.6, 0.0, 0.0), (0.5, 0.0, 0.1), (0.4, 0.0, 1.225e-17), (0.5, 0.0, -0.1), (0.4243, 0.4243, 0.0), (0.3536, 0.3536, 0.1), (0.2828, 0.2828, 1.225e-17), (0.3536, 0.3536, -0.1), (4.53e-08, 0.6, 0.0), (3.775e-08, 0.5, 0.1), (3.02e-08, 0.4, 1.225e-17), (3.775e-08, 0.5, -0.1), (-0.4243, 0.4243, 0.0), (-0.3536, 0.3536, 0.1), (-0.2828, 0.2828, 1.225e-17), (-0.3536, 0.3536, -0.1), (-0.6, 5.245e-08, 0.0), (-0.5, 4.371e-08, 0.1), (-0.4, 3.497e-08, 1.225e-17), (-0.5, 4.371e-08, -0.1), (-0.4243, -0.4243, 0.0), (-0.3536, -0.3536, 0.1), (-0.2828, -0.2828, 1.225e-17), (-0.3536, -0.3536, -0.1), (4.53e-08, -0.6, 0.0), (3.775e-08, -0.5, 0.1), (3.02e-08, -0.4, 1.225e-17), (3.775e-08, -0.5, -0.1), (0.4243, -0.4243, 0.0), (0.3536, -0.3536, 0.1), (0.2828, -0.2828, 1.225e-17), (0.3536, -0.3536, -0.1), (0.468, 1.037e-07, 0.7265), (0.3744, 1.037e-07, 0.6329), (0.3309, 0.3309, 0.7265), (0.2647, 0.2647, 0.6329), (2.006e-08, 0.468, 0.7265), (1.3e-08, 0.3744, 0.6329), (-0.3309, 0.3309, 0.7265), (-0.2647, 0.2647, 0.6329), (-0.468, 1.446e-07, 0.7265), (-0.3744, 1.364e-07, 0.6329), (-0.3309, -0.3309, 0.7265), (-0.2647, -0.2647, 0.6329), (2.006e-08, -0.468, 0.7265), (1.3e-08, -0.3744, 0.6329), (0.3309, -0.3309, 0.7265), (0.2647, -0.2647, 0.6329), (0.3329, 1.441e-07, 1.193), (0.2663, 1.441e-07, 1.126), (0.2354, 0.2354, 1.193), (0.1883, 0.1883, 1.126), (3.675e-08, 0.3329, 1.193), (3.173e-08, 0.2663, 1.126), (-0.2354, 0.2354, 1.193), (-0.1883, 0.1883, 1.126), (-0.3329, 1.732e-07, 1.193), (-0.2663, 1.674e-07, 1.126), (-0.2354, -0.2354, 1.193), (-0.1883, -0.1883, 1.126), (3.675e-08, -0.3329, 1.193), (3.173e-08, -0.2663, 1.126), (0.2354, -0.2354, 1.193), (0.1883, -0.1883, 1.126), (0.3329, 1.441e-07, 1.295), (0.2663, 1.441e-07, 1.229), (0.2354, 0.2354, 1.295), (0.1883, 0.1883, 1.229), (4.799e-08, 0.3329, 1.295), (4.297e-08, 0.2663, 1.229), (-0.2354, 0.2354, 1.295), (-0.1883, 0.1883, 1.229), (-0.3329, 1.732e-07, 1.295), (-0.2663, 1.674e-07, 1.229), (-0.2354, -0.2354, 1.295), (-0.1883, -0.1883, 1.229), (4.799e-08, -0.3329, 1.295), (4.297e-08, -0.2663, 1.229), (0.2354, -0.2354, 1.295), (0.1883, -0.1883, 1.229), (0.0, -0.1, 0.004501), (0.07071, -0.07071, 0.004501), (0.1, 8.82e-09, 0.004501), (0.07071, 0.07071, 0.004501), (-8.742e-09, 0.1, 0.004501), (-0.07071, 0.07071, 0.004501), (-0.1, 3.256e-09, 0.004501), (-0.07071, -0.07071, 0.004501), (0.0, -3.068e-08, -0.1655), (0.4, 2.96e-08, 1.225e-17), (0.2828, 0.2828, 1.225e-17), (3.02e-08, 0.4, 1.225e-17), (-0.2828, 0.2828, 1.225e-17), (-0.4, 6.457e-08, 1.225e-17), (-0.2828, -0.2828, 1.225e-17), (3.02e-08, -0.4, 1.225e-17), (0.2828, -0.2828, 1.225e-17)], [], [(0, 4, 5, 1), (1, 5, 34, 32), (2, 6, 7, 3), (3, 7, 4, 0), (4, 8, 9, 5), (29, 1, 32, 46), (6, 10, 11, 7), (7, 11, 8, 4), (8, 12, 13, 9), (18, 14, 39, 41), (10, 14, 15, 11), (11, 15, 12, 8), (12, 16, 17, 13), (14, 10, 37, 39), (14, 18, 19, 15), (15, 19, 16, 12), (16, 20, 21, 17), (13, 17, 40, 38), (18, 22, 23, 19), (19, 23, 20, 16), (20, 24, 25, 21), (30, 26, 45, 47), (22, 26, 27, 23), (23, 27, 24, 20), (24, 28, 29, 25), (10, 6, 35, 37), (26, 30, 31, 27), (27, 31, 28, 24), (28, 0, 1, 29), (9, 13, 38, 36), (30, 2, 3, 31), (31, 3, 0, 28), (35, 33, 49, 51), (39, 37, 53, 55), (42, 44, 60, 58), (36, 38, 54, 52), (43, 41, 57, 59), (32, 34, 50, 48), (47, 45, 61, 63), (40, 42, 58, 56), (2, 30, 47, 33), (21, 25, 44, 42), (17, 21, 42, 40), (5, 9, 36, 34), (6, 2, 33, 35), (22, 18, 41, 43), (25, 29, 46, 44), (26, 22, 43, 45), (59, 57, 73, 75), (48, 50, 66, 64), (63, 61, 77, 79), (56, 58, 74, 72), (53, 51, 67, 69), (57, 55, 71, 73), (60, 62, 78, 76), (54, 56, 72, 70), (46, 32, 48, 62), (45, 43, 59, 61), (33, 47, 63, 49), (34, 36, 52, 50), (38, 40, 56, 54), (44, 46, 62, 60), (41, 39, 55, 57), (37, 35, 51, 53), (64, 66, 67, 65), (66, 68, 69, 67), (68, 70, 71, 69), (70, 72, 73, 71), (72, 74, 75, 73), (74, 76, 77, 75), (76, 78, 79, 77), (78, 64, 65, 79), (52, 54, 70, 68), (58, 60, 76, 74), (55, 53, 69, 71), (51, 49, 65, 67), (62, 48, 64, 78), (61, 59, 75, 77), (49, 63, 79, 65), (50, 52, 68, 66), (80, 88, 81), (81, 88, 82), (82, 88, 83), (83, 88, 84), (84, 88, 85), (63, 49, 51, 53, 55, 57, 59, 61), (85, 88, 86), (80, 81, 82, 83, 84, 85, 86, 87), (86, 88, 87), (87, 88, 80), (96, 89, 90, 91, 92, 93, 94, 95)])
me_torus_001.polygons.foreach_set('material_index', [0, 0, 0, 0, 0, 0, 0, 0, 0, 0, 0, 0, 0, 0, 0, 0, 0, 0, 0, 0, 0, 0, 0, 0, 0, 0, 0, 0, 0, 0, 0, 0, 0, 0, 0, 0, 0, 0, 0, 0, 0, 0, 0, 0, 0, 0, 0, 0, 0, 0, 0, 0, 0, 0, 0, 0, 0, 0, 0, 0, 0, 0, 0, 0, 0, 0, 0, 0, 0, 0, 0, 0, 0, 0, 0, 0, 0, 0, 0, 0, 0, 0, 0, 0, 0, 0, 0, 0, 0, 0, 1])
_uv = me_torus_001.uv_layers.new(name='UVMap')
_uv.uv.foreach_set('vector', [0.5, 0.5, 0.625, 0.5, 0.625, 0.75, 0.5, 0.75, 0.5, 0.75, 0.625, 0.75, 0.625, 0.75, 0.5, 0.75, 0.5, 0.0, 0.625, 0.0, 0.625, 0.25, 0.5, 0.25, 0.5, 0.25, 0.625, 0.25, 0.625, 0.5, 0.5, 0.5, 0.625, 0.5, 0.75, 0.5, 0.75, 0.75, 0.625, 0.75, 0.375, 0.75, 0.5, 0.75, 0.5, 0.75, 0.375, 0.75, 0.625, 0.0, 0.75, 0.0, 0.75, 0.25, 0.625, 0.25, 0.625, 0.25, 0.75, 0.25, 0.75, 0.5, 0.625, 0.5, 0.75, 0.5, 0.875, 0.5, 0.875, 0.75, 0.75, 0.75, 1.0, 0.0, 0.875, 0.0, 0.875, 0.0, 1.0, 0.0, 0.75, 0.0, 0.875, 0.0, 0.875, 0.25, 0.75, 0.25, 0.75, 0.25, 0.875, 0.25, 0.875, 0.5, 0.75, 0.5, 0.875, 0.5, 1.0, 0.5, 1.0, 0.75, 0.875, 0.75, 0.875, 0.0, 0.75, 0.0, 0.75, 0.0, 0.875, 0.0, 0.875, 0.0, 1.0, 0.0, 1.0, 0.25, 0.875, 0.25, 0.875, 0.25, 1.0, 0.25, 1.0, 0.5, 0.875, 0.5, 0.0, 0.5, 0.125, 0.5, 0.125, 0.75, 0.0, 0.75, 0.875, 0.75, 1.0, 0.75, 1.0, 0.75, 0.875, 0.75, 0.0, 0.0, 0.125, 0.0, 0.125, 0.25, 0.0, 0.25, 0.0, 0.25, 0.125, 0.25, 0.125, 0.5, 0.0, 0.5, 0.125, 0.5, 0.25, 0.5, 0.25, 0.75, 0.125, 0.75, 0.375, 0.0, 0.25, 0.0, 0.25, 0.0, 0.375, 0.0, 0.125, 0.0, 0.25, 0.0, 0.25, 0.25, 0.125, 0.25, 0.125, 0.25, 0.25, 0.25, 0.25, 0.5, 0.125, 0.5, 0.25, 0.5, 0.375, 0.5, 0.375, 0.75, 0.25, 0.75, 0.75, 0.0, 0.625, 0.0, 0.625, 0.0, 0.75, 0.0, 0.25, 0.0, 0.375, 0.0, 0.375, 0.25, 0.25, 0.25, 0.25, 0.25, 0.375, 0.25, 0.375, 0.5, 0.25, 0.5, 0.375, 0.5, 0.5, 0.5, 0.5, 0.75, 0.375, 0.75, 0.75, 0.75, 0.875, 0.75, 0.875, 0.75, 0.75, 0.75, 0.375, 0.0, 0.5, 0.0, 0.5, 0.25, 0.375, 0.25, 0.375, 0.25, 0.5, 0.25, 0.5, 0.5, 0.375, 0.5, 0.625, 0.0, 0.5, 0.0, 0.5, 0.0, 0.625, 0.0, 0.875, 0.0, 0.75, 0.0, 0.75, 0.0, 0.875, 0.0, 0.125, 0.75, 0.25, 0.75, 0.25, 0.75, 0.125, 0.75, 0.75, 0.75, 0.875, 0.75, 0.875, 0.75, 0.75, 0.75, 0.125, 0.0, 0.0, 0.0, 0.0, 0.0, 0.125, 0.0, 0.5, 0.75, 0.625, 0.75, 0.625, 0.75, 0.5, 0.75, 0.375, 0.0, 0.25, 0.0, 0.25, 0.0, 0.375, 0.0, 0.0, 0.75, 0.125, 0.75, 0.125, 0.75, 0.0, 0.75, 0.5, 0.0, 0.375, 0.0, 0.375, 0.0, 0.5, 0.0, 0.125, 0.75, 0.25, 0.75, 0.25, 0.75, 0.125, 0.75, 0.0, 0.75, 0.125, 0.75, 0.125, 0.75, 0.0, 0.75, 0.625, 0.75, 0.75, 0.75, 0.75, 0.75, 0.625, 0.75, 0.625, 0.0, 0.5, 0.0, 0.5, 0.0, 0.625, 0.0, 0.125, 0.0, 0.0, 0.0, 0.0, 0.0, 0.125, 0.0, 0.25, 0.75, 0.375, 0.75, 0.375, 0.75, 0.25, 0.75, 0.25, 0.0, 0.125, 0.0, 0.125, 0.0, 0.25, 0.0, 0.125, 0.0, 0.0, 0.0, 0.0, 0.0, 0.125, 0.0, 0.5, 0.75, 0.625, 0.75, 0.625, 0.75, 0.5, 0.75, 0.375, 0.0, 0.25, 0.0, 0.25, 0.0, 0.375, 0.0, 0.0, 0.75, 0.125, 0.75, 0.125, 0.75, 0.0, 0.75, 0.75, 0.0, 0.625, 0.0, 0.625, 0.0, 0.75, 0.0, 1.0, 0.0, 0.875, 0.0, 0.875, 0.0, 1.0, 0.0, 0.25, 0.75, 0.375, 0.75, 0.375, 0.75, 0.25, 0.75, 0.875, 0.75, 1.0, 0.75, 1.0, 0.75, 0.875, 0.75, 0.375, 0.75, 0.5, 0.75, 0.5, 0.75, 0.375, 0.75, 0.25, 0.0, 0.125, 0.0, 0.125, 0.0, 0.25, 0.0, 0.5, 0.0, 0.375, 0.0, 0.375, 0.0, 0.5, 0.0, 0.625, 0.75, 0.75, 0.75, 0.75, 0.75, 0.625, 0.75, 0.875, 0.75, 1.0, 0.75, 1.0, 0.75, 0.875, 0.75, 0.25, 0.75, 0.375, 0.75, 0.375, 0.75, 0.25, 0.75, 1.0, 0.0, 0.875, 0.0, 0.875, 0.0, 1.0, 0.0, 0.75, 0.0, 0.625, 0.0, 0.625, 0.0, 0.75, 0.0, 0.5, 0.75, 0.625, 0.75, 0.625, 1.0, 0.5, 1.0, 0.625, 0.75, 0.75, 0.75, 0.75, 1.0, 0.625, 1.0, 0.75, 0.75, 0.875, 0.75, 0.875, 1.0, 0.75, 1.0, 0.875, 0.75, 1.0, 0.75, 1.0, 1.0, 0.875, 1.0, 0.0, 0.75, 0.125, 0.75, 0.125, 1.0, 0.0, 1.0, 0.125, 0.75, 0.25, 0.75, 0.25, 1.0, 0.125, 1.0, 0.25, 0.75, 0.375, 0.75, 0.375, 1.0, 0.25, 1.0, 0.375, 0.75, 0.5, 0.75, 0.5, 1.0, 0.375, 1.0, 0.75, 0.75, 0.875, 0.75, 0.875, 0.75, 0.75, 0.75, 0.125, 0.75, 0.25, 0.75, 0.25, 0.75, 0.125, 0.75, 0.875, 0.0, 0.75, 0.0, 0.75, 0.0, 0.875, 0.0, 0.625, 0.0, 0.5, 0.0, 0.5, 0.0, 0.625, 0.0, 0.375, 0.75, 0.5, 0.75, 0.5, 0.75, 0.375, 0.75, 0.25, 0.0, 0.125, 0.0, 0.125, 0.0, 0.25, 0.0, 0.5, 0.0, 0.375, 0.0, 0.375, 0.0, 0.5, 0.0, 0.625, 0.75, 0.75, 0.75, 0.75, 0.75, 0.625, 0.75, 0.25, 0.49, 0.25, 0.25, 0.4197, 0.4197, 0.4197, 0.4197, 0.25, 0.25, 0.49, 0.25, 0.49, 0.25, 0.25, 0.25, 0.4197, 0.08029, 0.4197, 0.08029, 0.25, 0.25, 0.25, 0.01, 0.25, 0.01, 0.25, 0.25, 0.08029, 0.08029, 0.0, 0.0, 0.0, 0.0, 0.0, 0.0, 0.0, 0.0, 0.0, 0.0, 0.0, 0.0, 0.0, 0.0, 0.0, 0.0, 0.08029, 0.08029, 0.25, 0.25, 0.01, 0.25, 0.75, 0.49, 0.9197, 0.4197, 0.99, 0.25, 0.9197, 0.08029, 0.75, 0.01, 0.5803, 0.08029, 0.51, 0.25, 0.5803, 0.4197, 0.01, 0.25, 0.25, 0.25, 0.08029, 0.4197, 0.08029, 0.4197, 0.25, 0.25, 0.25, 0.49, 0.0, 0.0, 0.0, 0.0, 0.0, 0.0, 0.0, 0.0, 0.0, 0.0, 0.0, 0.0, 0.0, 0.0, 0.0, 0.0])
me_torus_001.materials.append(mat_metal_001)
me_torus_001.materials.append(mat_glass)
me_torus_001.update()
me_cylinder = bpy.data.meshes.new('Cylinder')
me_cylinder.from_pydata([(0.0, 0.5, -0.05), (0.0, 0.5, 0.05), (0.3536, 0.3536, -0.05), (0.3536, 0.3536, 0.05), (0.5, -2.186e-08, -0.05), (0.5, -2.186e-08, 0.05), (0.3536, -0.3536, -0.05), (0.3536, -0.3536, 0.05), (-4.371e-08, -0.5, -0.05), (-4.371e-08, -0.5, 0.05), (-0.3536, -0.3536, -0.05), (-0.3536, -0.3536, 0.05), (-0.5, 5.962e-09, -0.05), (-0.5, 5.962e-09, 0.05), (-0.3536, 0.3536, -0.05), (-0.3536, 0.3536, 0.05)], [], [(0, 1, 3, 2), (2, 3, 5, 4), (4, 5, 7, 6), (6, 7, 9, 8), (8, 9, 11, 10), (10, 11, 13, 12), (3, 1, 15, 13, 11, 9, 7, 5), (12, 13, 15, 14), (14, 15, 1, 0), (0, 2, 4, 6, 8, 10, 12, 14)])
_uv = me_cylinder.uv_layers.new(name='UVMap')
_uv.uv.foreach_set('vector', [1.0, 0.5, 1.0, 1.0, 0.875, 1.0, 0.875, 0.5, 0.875, 0.5, 0.875, 1.0, 0.75, 1.0, 0.75, 0.5, 0.75, 0.5, 0.75, 1.0, 0.625, 1.0, 0.625, 0.5, 0.625, 0.5, 0.625, 1.0, 0.5, 1.0, 0.5, 0.5, 0.5, 0.5, 0.5, 1.0, 0.375, 1.0, 0.375, 0.5, 0.375, 0.5, 0.375, 1.0, 0.25, 1.0, 0.25, 0.5, 0.4197, 0.4197, 0.25, 0.49, 0.08029, 0.4197, 0.01, 0.25, 0.08029, 0.08029, 0.25, 0.01, 0.4197, 0.08029, 0.49, 0.25, 0.25, 0.5, 0.25, 1.0, 0.125, 1.0, 0.125, 0.5, 0.125, 0.5, 0.125, 1.0, 0.0, 1.0, 0.0, 0.5, 0.75, 0.49, 0.9197, 0.4197, 0.99, 0.25, 0.9197, 0.08029, 0.75, 0.01, 0.5803, 0.08029, 0.51, 0.25, 0.5803, 0.4197])
me_cylinder.materials.append(mat_glass)
me_cylinder.update()
me_cylinder_001 = bpy.data.meshes.new('Cylinder.001')
me_cylinder_001.from_pydata([(0.0, 0.5, -0.05), (0.0, 0.5, 0.05), (0.3536, 0.3536, -0.05), (0.3536, 0.3536, 0.05), (0.5, -2.186e-08, -0.05), (0.5, -2.186e-08, 0.05), (0.3536, -0.3536, -0.05), (0.3536, -0.3536, 0.05), (-4.371e-08, -0.5, -0.05), (-4.371e-08, -0.5, 0.05), (-0.3536, -0.3536, -0.05), (-0.3536, -0.3536, 0.05), (-0.5, 5.962e-09, -0.05), (-0.5, 5.962e-09, 0.05), (-0.3536, 0.3536, -0.05), (-0.3536, 0.3536, 0.05)], [], [(0, 1, 3, 2), (2, 3, 5, 4), (4, 5, 7, 6), (6, 7, 9, 8), (8, 9, 11, 10), (10, 11, 13, 12), (3, 1, 15, 13, 11, 9, 7, 5), (12, 13, 15, 14), (14, 15, 1, 0), (0, 2, 4, 6, 8, 10, 12, 14)])
_uv = me_cylinder_001.uv_layers.new(name='UVMap')
_uv.uv.foreach_set('vector', [1.0, 0.5, 1.0, 1.0, 0.875, 1.0, 0.875, 0.5, 0.875, 0.5, 0.875, 1.0, 0.75, 1.0, 0.75, 0.5, 0.75, 0.5, 0.75, 1.0, 0.625, 1.0, 0.625, 0.5, 0.625, 0.5, 0.625, 1.0, 0.5, 1.0, 0.5, 0.5, 0.5, 0.5, 0.5, 1.0, 0.375, 1.0, 0.375, 0.5, 0.375, 0.5, 0.375, 1.0, 0.25, 1.0, 0.25, 0.5, 0.4197, 0.4197, 0.25, 0.49, 0.08029, 0.4197, 0.01, 0.25, 0.08029, 0.08029, 0.25, 0.01, 0.4197, 0.08029, 0.49, 0.25, 0.25, 0.5, 0.25, 1.0, 0.125, 1.0, 0.125, 0.5, 0.125, 0.5, 0.125, 1.0, 0.0, 1.0, 0.0, 0.5, 0.75, 0.49, 0.9197, 0.4197, 0.99, 0.25, 0.9197, 0.08029, 0.75, 0.01, 0.5803, 0.08029, 0.51, 0.25, 0.5803, 0.4197])
me_cylinder_001.materials.append(mat_glass_001)
me_cylinder_001.update()

# ---- objects
ob_plane_body = bpy.data.objects.new('Plane Body', me_cone_001)
ob_plane_glass = bpy.data.objects.new('Plane Glass', me_cone_002)
ob_plane_accent = bpy.data.objects.new('Plane Accent', me_cone_003)
ob_motor_1 = bpy.data.objects.new('Motor 1', me_torus)
ob_motor_2 = bpy.data.objects.new('Motor 2', me_torus_001)
ob_cylinder = bpy.data.objects.new('Cylinder', me_cylinder)
ob_cylinder_001 = bpy.data.objects.new('Cylinder.001', me_cylinder_001)

# ---- transforms, parenting, visibility, modifiers, constraints
ob_plane_body.location = (1.859e-08, 0.0, 0.0)
ob_plane_body.rotation_euler = (1.571, 0.0, 0.0)
ob_plane_body.use_mesh_mirror_x = True
ob_plane_glass.parent = ob_plane_body
ob_plane_glass.matrix_parent_inverse = Matrix(((1.0, 0.0, 0.0, -1.859e-08), (0.0, -4.371e-08, 1.0, -0.1275), (-0.0, -1.0, -4.371e-08, -0.6888), (-0.0, 0.0, -0.0, 1.0)))
ob_plane_glass.location = (0.000384, -0.5561, 0.2938)
ob_plane_glass.rotation_euler = (1.571, -0.0, 0.0)
ob_plane_glass.use_mesh_mirror_x = True
ob_plane_accent.parent = ob_plane_body
ob_plane_accent.matrix_parent_inverse = Matrix(((1.0, 0.0, 0.0, -1.859e-08), (0.0, -4.371e-08, 1.0, -0.1275), (-0.0, -1.0, -4.371e-08, -0.6888), (-0.0, 0.0, -0.0, 1.0)))
ob_plane_accent.location = (0.000384, -0.5561, 0.2938)
ob_plane_accent.rotation_euler = (1.571, -0.0, 0.0)
ob_plane_accent.use_mesh_mirror_x = True
ob_motor_1.parent = ob_plane_body
ob_motor_1.matrix_parent_inverse = Matrix(((1.0, 0.0, 0.0, -1.859e-08), (0.0, -4.371e-08, 1.0, -0.1275), (-0.0, -1.0, -4.371e-08, -0.6888), (-0.0, 0.0, -0.0, 1.0)))
ob_motor_1.location = (-2.65, 1.793, -0.6)
ob_motor_1.rotation_euler = (1.571, -0.0, 0.0)
ob_motor_2.parent = ob_plane_body
ob_motor_2.matrix_parent_inverse = Matrix(((1.0, 0.0, 0.0, -1.859e-08), (0.0, -4.371e-08, 1.0, -0.1275), (-0.0, -1.0, -4.371e-08, -0.6888), (-0.0, 0.0, -0.0, 1.0)))
ob_motor_2.location = (2.65, 1.793, -0.6)
ob_motor_2.rotation_euler = (1.571, -0.0, 0.0)
ob_cylinder.parent = ob_plane_body
ob_cylinder.matrix_parent_inverse = Matrix(((1.0, 0.0, 0.0, -1.859e-08), (0.0, -4.371e-08, 1.0, -0.1275), (-0.0, -1.0, -4.371e-08, -0.6888), (-0.0, 0.0, -0.0, 1.0)))
ob_cylinder.location = (-2.65, 1.803, -0.6)
ob_cylinder.rotation_euler = (1.571, -0.0, 0.0)
ob_cylinder_001.parent = ob_plane_body
ob_cylinder_001.matrix_parent_inverse = Matrix(((1.0, 0.0, 0.0, -1.859e-08), (0.0, -4.371e-08, 1.0, -0.1275), (-0.0, -1.0, -4.371e-08, -0.6888), (-0.0, 0.0, -0.0, 1.0)))
ob_cylinder_001.location = (2.65, 1.803, -0.6)
ob_cylinder_001.rotation_euler = (1.571, -0.0, 0.0)

# ---- collection membership
scene.collection.objects.link(ob_plane_body)
scene.collection.objects.link(ob_plane_glass)
scene.collection.objects.link(ob_plane_accent)
scene.collection.objects.link(ob_motor_1)
scene.collection.objects.link(ob_motor_2)
scene.collection.objects.link(ob_cylinder)
scene.collection.objects.link(ob_cylinder_001)

# ---- scene / render settings (as saved in the file)
scene.frame_start = 1; scene.frame_end = 60; scene.frame_set(0)
scene.render.engine = 'BLENDER_EEVEE_NEXT'
scene.render.image_settings.file_format = 'FFMPEG'
scene.render.image_settings.color_mode = 'RGB'
scene.render.fps = 30
scene.cycles.sampling_pattern = 'TABULATED_SOBOL'
scene.cycles.use_light_tree = False
scene.view_settings.view_transform = 'Filmic'
bpy.context.view_layer.update()

# ---- added for rendering (the .blend has no active camera and no usable light): camera, sun
cam_auto = bpy.data.cameras.new('AutoCamera')
cam_auto.lens = 50.0
cam_auto.sensor_width = 36.0
cam_auto.clip_end = 1000.0
ob_auto_camera = bpy.data.objects.new('AutoCamera', cam_auto)
scene.collection.objects.link(ob_auto_camera)
ob_auto_camera.location = (18.6898, -23.4656, 15.0743)
ob_auto_camera.rotation_euler = (1.09748, -7.21219e-08, 0.694738)
scene.camera = ob_auto_camera
light_auto_sun = bpy.data.lights.new('AutoSun', 'SUN')
light_auto_sun.energy = 3.0
light_auto_sun.angle = 0.0523599
ob_auto_sun = bpy.data.objects.new('AutoSun', light_auto_sun)
scene.collection.objects.link(ob_auto_sun)
ob_auto_sun.rotation_euler = (0.872665, 0.174533, 0.523599)
bpy.context.view_layer.update()
